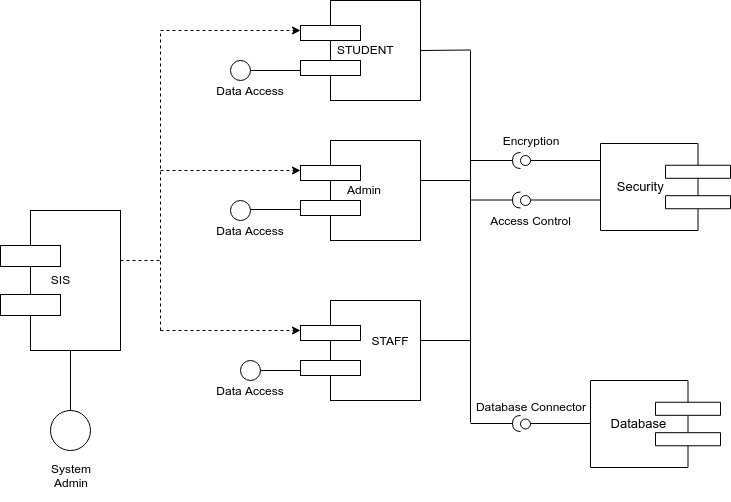

The diagram above was exported from draw.io. Its source (the exported page's mxGraphModel, read from the mxfile embedded in the PNG):
<mxGraphModel dx="1220" dy="1873" grid="1" gridSize="10" guides="1" tooltips="1" connect="1" arrows="1" fold="1" page="1" pageScale="1" pageWidth="827" pageHeight="1169" math="0" shadow="0">
  <root>
    <mxCell id="0" />
    <mxCell id="1" parent="0" />
    <mxCell id="g33_Y1XMRsiYyMgAOIHL-1" value="SIS" style="html=1;outlineConnect=0;whiteSpace=wrap;shape=mxgraph.archimate3.component;" parent="1" vertex="1">
      <mxGeometry x="50" y="190" width="120" height="140" as="geometry" />
    </mxCell>
    <mxCell id="g33_Y1XMRsiYyMgAOIHL-2" value="" style="endArrow=none;html=1;" parent="1" edge="1">
      <mxGeometry width="50" height="50" relative="1" as="geometry">
        <mxPoint x="120" y="390" as="sourcePoint" />
        <mxPoint x="120" y="330" as="targetPoint" />
      </mxGeometry>
    </mxCell>
    <mxCell id="g33_Y1XMRsiYyMgAOIHL-6" value="" style="verticalLabelPosition=bottom;verticalAlign=top;html=1;shape=mxgraph.flowchart.on-page_reference;strokeColor=#000000;fillColor=#FFFFFF;" parent="1" vertex="1">
      <mxGeometry x="100" y="390" width="40" height="40" as="geometry" />
    </mxCell>
    <mxCell id="g33_Y1XMRsiYyMgAOIHL-7" value="" style="endArrow=classic;html=1;dashed=1;rounded=0;" parent="1" edge="1">
      <mxGeometry width="50" height="50" relative="1" as="geometry">
        <mxPoint x="170" y="240" as="sourcePoint" />
        <mxPoint x="350" y="10" as="targetPoint" />
        <Array as="points">
          <mxPoint x="180" y="240" />
          <mxPoint x="210" y="240" />
          <mxPoint x="210" y="10" />
        </Array>
      </mxGeometry>
    </mxCell>
    <mxCell id="g33_Y1XMRsiYyMgAOIHL-12" value="" style="html=1;outlineConnect=0;whiteSpace=wrap;shape=mxgraph.archimate3.component;" parent="1" vertex="1">
      <mxGeometry x="350" y="-20" width="120" height="100" as="geometry" />
    </mxCell>
    <mxCell id="g33_Y1XMRsiYyMgAOIHL-13" value="" style="html=1;outlineConnect=0;whiteSpace=wrap;shape=mxgraph.archimate3.component;" parent="1" vertex="1">
      <mxGeometry x="350" y="120" width="120" height="100" as="geometry" />
    </mxCell>
    <mxCell id="g33_Y1XMRsiYyMgAOIHL-14" value="" style="html=1;outlineConnect=0;whiteSpace=wrap;shape=mxgraph.archimate3.component;" parent="1" vertex="1">
      <mxGeometry x="350" y="280" width="120" height="100" as="geometry" />
    </mxCell>
    <mxCell id="g33_Y1XMRsiYyMgAOIHL-16" value="" style="verticalLabelPosition=bottom;verticalAlign=top;html=1;shape=mxgraph.flowchart.on-page_reference;strokeColor=#000000;fillColor=#FFFFFF;" parent="1" vertex="1">
      <mxGeometry x="280" y="40" width="20" height="20" as="geometry" />
    </mxCell>
    <mxCell id="g33_Y1XMRsiYyMgAOIHL-17" value="" style="endArrow=none;html=1;exitX=1;exitY=0.5;exitDx=0;exitDy=0;exitPerimeter=0;" parent="1" source="g33_Y1XMRsiYyMgAOIHL-16" edge="1">
      <mxGeometry width="50" height="50" relative="1" as="geometry">
        <mxPoint x="300" y="100" as="sourcePoint" />
        <mxPoint x="350" y="50" as="targetPoint" />
      </mxGeometry>
    </mxCell>
    <mxCell id="g33_Y1XMRsiYyMgAOIHL-25" value="" style="endArrow=none;html=1;exitX=1;exitY=0.5;exitDx=0;exitDy=0;exitPerimeter=0;" parent="1" edge="1">
      <mxGeometry width="50" height="50" relative="1" as="geometry">
        <mxPoint x="300" y="189" as="sourcePoint" />
        <mxPoint x="350" y="189" as="targetPoint" />
      </mxGeometry>
    </mxCell>
    <mxCell id="g33_Y1XMRsiYyMgAOIHL-26" value="" style="endArrow=none;html=1;exitX=1;exitY=0.5;exitDx=0;exitDy=0;exitPerimeter=0;" parent="1" edge="1">
      <mxGeometry width="50" height="50" relative="1" as="geometry">
        <mxPoint x="300" y="350" as="sourcePoint" />
        <mxPoint x="350" y="350" as="targetPoint" />
      </mxGeometry>
    </mxCell>
    <mxCell id="g33_Y1XMRsiYyMgAOIHL-28" value="" style="verticalLabelPosition=bottom;verticalAlign=top;html=1;shape=mxgraph.flowchart.on-page_reference;strokeColor=#000000;fillColor=#FFFFFF;" parent="1" vertex="1">
      <mxGeometry x="290" y="340" width="20" height="20" as="geometry" />
    </mxCell>
    <mxCell id="g33_Y1XMRsiYyMgAOIHL-29" value="" style="verticalLabelPosition=bottom;verticalAlign=top;html=1;shape=mxgraph.flowchart.on-page_reference;strokeColor=#000000;fillColor=#FFFFFF;" parent="1" vertex="1">
      <mxGeometry x="280" y="180" width="20" height="20" as="geometry" />
    </mxCell>
    <mxCell id="g33_Y1XMRsiYyMgAOIHL-34" value="" style="endArrow=classic;html=1;dashed=1;" parent="1" edge="1">
      <mxGeometry width="50" height="50" relative="1" as="geometry">
        <mxPoint x="210" y="150" as="sourcePoint" />
        <mxPoint x="350" y="150" as="targetPoint" />
      </mxGeometry>
    </mxCell>
    <mxCell id="g33_Y1XMRsiYyMgAOIHL-35" value="" style="endArrow=classic;html=1;dashed=1;" parent="1" edge="1">
      <mxGeometry width="50" height="50" relative="1" as="geometry">
        <mxPoint x="210" y="310" as="sourcePoint" />
        <mxPoint x="350" y="310" as="targetPoint" />
      </mxGeometry>
    </mxCell>
    <mxCell id="g33_Y1XMRsiYyMgAOIHL-37" value="Data Access" style="text;html=1;strokeColor=none;fillColor=none;align=center;verticalAlign=middle;whiteSpace=wrap;rounded=0;" parent="1" vertex="1">
      <mxGeometry x="260" y="60" width="80" height="20" as="geometry" />
    </mxCell>
    <mxCell id="g33_Y1XMRsiYyMgAOIHL-38" value="Data Access" style="text;html=1;strokeColor=none;fillColor=none;align=center;verticalAlign=middle;whiteSpace=wrap;rounded=0;" parent="1" vertex="1">
      <mxGeometry x="260" y="200" width="80" height="20" as="geometry" />
    </mxCell>
    <mxCell id="g33_Y1XMRsiYyMgAOIHL-39" value="Data Access" style="text;html=1;strokeColor=none;fillColor=none;align=center;verticalAlign=middle;whiteSpace=wrap;rounded=0;" parent="1" vertex="1">
      <mxGeometry x="260" y="360" width="80" height="20" as="geometry" />
    </mxCell>
    <mxCell id="g33_Y1XMRsiYyMgAOIHL-45" value="" style="endArrow=none;html=1;" parent="1" edge="1">
      <mxGeometry width="50" height="50" relative="1" as="geometry">
        <mxPoint x="470" y="320" as="sourcePoint" />
        <mxPoint x="520" y="320" as="targetPoint" />
      </mxGeometry>
    </mxCell>
    <mxCell id="g33_Y1XMRsiYyMgAOIHL-46" value="" style="endArrow=none;html=1;" parent="1" edge="1">
      <mxGeometry width="50" height="50" relative="1" as="geometry">
        <mxPoint x="470" y="160" as="sourcePoint" />
        <mxPoint x="520" y="160" as="targetPoint" />
      </mxGeometry>
    </mxCell>
    <mxCell id="g33_Y1XMRsiYyMgAOIHL-47" value="" style="endArrow=none;html=1;exitX=1;exitY=0.5;exitDx=0;exitDy=0;exitPerimeter=0;" parent="1" source="g33_Y1XMRsiYyMgAOIHL-12" edge="1">
      <mxGeometry width="50" height="50" relative="1" as="geometry">
        <mxPoint x="450" y="29.5" as="sourcePoint" />
        <mxPoint x="520" y="29.5" as="targetPoint" />
      </mxGeometry>
    </mxCell>
    <mxCell id="g33_Y1XMRsiYyMgAOIHL-49" value="" style="endArrow=none;html=1;" parent="1" edge="1">
      <mxGeometry width="50" height="50" relative="1" as="geometry">
        <mxPoint x="520" y="402" as="sourcePoint" />
        <mxPoint x="520" y="30" as="targetPoint" />
      </mxGeometry>
    </mxCell>
    <mxCell id="g33_Y1XMRsiYyMgAOIHL-51" value="" style="rounded=0;orthogonalLoop=1;jettySize=auto;html=1;endArrow=none;endFill=0;" parent="1" edge="1">
      <mxGeometry relative="1" as="geometry">
        <mxPoint x="580" y="403" as="sourcePoint" />
        <mxPoint x="650" y="403" as="targetPoint" />
      </mxGeometry>
    </mxCell>
    <mxCell id="g33_Y1XMRsiYyMgAOIHL-52" value="" style="rounded=0;orthogonalLoop=1;jettySize=auto;html=1;endArrow=halfCircle;endFill=0;endSize=6;strokeWidth=1;" parent="1" edge="1">
      <mxGeometry relative="1" as="geometry">
        <mxPoint x="520" y="403" as="sourcePoint" />
        <mxPoint x="570" y="403" as="targetPoint" />
      </mxGeometry>
    </mxCell>
    <mxCell id="g33_Y1XMRsiYyMgAOIHL-53" value="" style="ellipse;whiteSpace=wrap;html=1;fontFamily=Helvetica;fontSize=12;fontColor=#000000;align=center;strokeColor=#000000;fillColor=#ffffff;points=[];aspect=fixed;resizable=0;" parent="1" vertex="1">
      <mxGeometry x="570" y="398.5" width="10" height="10" as="geometry" />
    </mxCell>
    <mxCell id="g33_Y1XMRsiYyMgAOIHL-54" value="&lt;font style=&quot;font-size: 13px&quot;&gt;Database&lt;/font&gt;&amp;nbsp; &amp;nbsp; &amp;nbsp; &amp;nbsp; &amp;nbsp;&amp;nbsp;" style="html=1;outlineConnect=0;whiteSpace=wrap;shape=mxgraph.archimate3.component;direction=west;" parent="1" vertex="1">
      <mxGeometry x="640" y="360" width="130" height="87" as="geometry" />
    </mxCell>
    <mxCell id="g33_Y1XMRsiYyMgAOIHL-55" value="&lt;span style=&quot;font-size: 13px&quot;&gt;Security&amp;nbsp; &amp;nbsp; &amp;nbsp; &amp;nbsp; &amp;nbsp; &amp;nbsp; &amp;nbsp;&amp;nbsp;&lt;/span&gt;" style="html=1;outlineConnect=0;whiteSpace=wrap;shape=mxgraph.archimate3.component;direction=west;" parent="1" vertex="1">
      <mxGeometry x="650" y="123" width="130" height="87" as="geometry" />
    </mxCell>
    <mxCell id="g33_Y1XMRsiYyMgAOIHL-56" value="" style="rounded=0;orthogonalLoop=1;jettySize=auto;html=1;endArrow=none;endFill=0;" parent="1" edge="1">
      <mxGeometry relative="1" as="geometry">
        <mxPoint x="580" y="140" as="sourcePoint" />
        <mxPoint x="650" y="140" as="targetPoint" />
      </mxGeometry>
    </mxCell>
    <mxCell id="g33_Y1XMRsiYyMgAOIHL-57" value="" style="rounded=0;orthogonalLoop=1;jettySize=auto;html=1;endArrow=halfCircle;endFill=0;endSize=6;strokeWidth=1;" parent="1" edge="1">
      <mxGeometry relative="1" as="geometry">
        <mxPoint x="520" y="140" as="sourcePoint" />
        <mxPoint x="570" y="140" as="targetPoint" />
      </mxGeometry>
    </mxCell>
    <mxCell id="g33_Y1XMRsiYyMgAOIHL-58" value="" style="rounded=0;orthogonalLoop=1;jettySize=auto;html=1;endArrow=none;endFill=0;" parent="1" edge="1">
      <mxGeometry relative="1" as="geometry">
        <mxPoint x="580" y="179.5" as="sourcePoint" />
        <mxPoint x="650" y="179.5" as="targetPoint" />
      </mxGeometry>
    </mxCell>
    <mxCell id="g33_Y1XMRsiYyMgAOIHL-59" value="" style="rounded=0;orthogonalLoop=1;jettySize=auto;html=1;endArrow=halfCircle;endFill=0;endSize=6;strokeWidth=1;" parent="1" edge="1">
      <mxGeometry relative="1" as="geometry">
        <mxPoint x="520" y="179.5" as="sourcePoint" />
        <mxPoint x="570" y="179.5" as="targetPoint" />
      </mxGeometry>
    </mxCell>
    <mxCell id="g33_Y1XMRsiYyMgAOIHL-60" value="" style="ellipse;whiteSpace=wrap;html=1;fontFamily=Helvetica;fontSize=12;fontColor=#000000;align=center;strokeColor=#000000;fillColor=#ffffff;points=[];aspect=fixed;resizable=0;" parent="1" vertex="1">
      <mxGeometry x="570" y="175" width="10" height="10" as="geometry" />
    </mxCell>
    <mxCell id="g33_Y1XMRsiYyMgAOIHL-61" value="" style="ellipse;whiteSpace=wrap;html=1;fontFamily=Helvetica;fontSize=12;fontColor=#000000;align=center;strokeColor=#000000;fillColor=#ffffff;points=[];aspect=fixed;resizable=0;" parent="1" vertex="1">
      <mxGeometry x="570" y="135" width="10" height="10" as="geometry" />
    </mxCell>
    <mxCell id="g33_Y1XMRsiYyMgAOIHL-62" value="Encryption" style="text;html=1;strokeColor=none;fillColor=none;align=center;verticalAlign=middle;whiteSpace=wrap;rounded=0;" parent="1" vertex="1">
      <mxGeometry x="560" y="110" width="40" height="20" as="geometry" />
    </mxCell>
    <mxCell id="g33_Y1XMRsiYyMgAOIHL-63" value="Access Control" style="text;html=1;strokeColor=none;fillColor=none;align=center;verticalAlign=middle;whiteSpace=wrap;rounded=0;" parent="1" vertex="1">
      <mxGeometry x="537.5" y="190" width="85" height="20" as="geometry" />
    </mxCell>
    <mxCell id="g33_Y1XMRsiYyMgAOIHL-64" value="Database Connector" style="text;html=1;strokeColor=none;fillColor=none;align=center;verticalAlign=middle;whiteSpace=wrap;rounded=0;" parent="1" vertex="1">
      <mxGeometry x="520" y="376" width="120" height="20" as="geometry" />
    </mxCell>
    <mxCell id="g33_Y1XMRsiYyMgAOIHL-65" value="System&lt;br&gt;Admin" style="text;html=1;strokeColor=none;fillColor=none;align=center;verticalAlign=middle;whiteSpace=wrap;rounded=0;" parent="1" vertex="1">
      <mxGeometry x="70" y="430" width="100" height="50" as="geometry" />
    </mxCell>
    <mxCell id="gKzcpd9GCBZz02yEsS9o-1" value="STAFF" style="text;html=1;strokeColor=none;fillColor=none;align=center;verticalAlign=middle;whiteSpace=wrap;rounded=0;" parent="1" vertex="1">
      <mxGeometry x="420" y="310" width="40" height="20" as="geometry" />
    </mxCell>
    <mxCell id="gKzcpd9GCBZz02yEsS9o-5" value="Admin" style="text;html=1;resizable=0;points=[];autosize=1;align=left;verticalAlign=top;spacingTop=-4;" parent="1" vertex="1">
      <mxGeometry x="395" y="160" width="50" height="20" as="geometry" />
    </mxCell>
    <mxCell id="gKzcpd9GCBZz02yEsS9o-6" value="STUDENT" style="text;html=1;resizable=0;points=[];autosize=1;align=left;verticalAlign=top;spacingTop=-4;" parent="1" vertex="1">
      <mxGeometry x="385" y="20" width="70" height="20" as="geometry" />
    </mxCell>
    <mxCell id="AXKVviae2JgysGSseEE6-1" value="" style="endArrow=none;dashed=1;html=1;" edge="1" parent="1">
      <mxGeometry width="50" height="50" relative="1" as="geometry">
        <mxPoint x="210" y="310" as="sourcePoint" />
        <mxPoint x="210" y="240" as="targetPoint" />
      </mxGeometry>
    </mxCell>
  </root>
</mxGraphModel>